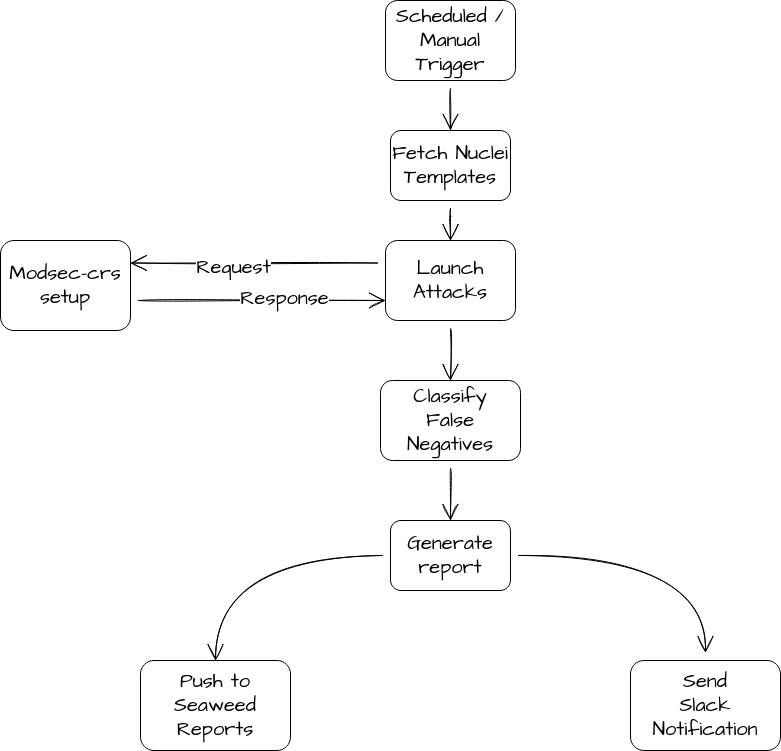

The diagram above was exported from draw.io. Its source (the exported page's mxGraphModel, read from the mxfile embedded in the PNG):
<mxGraphModel dx="1350" dy="793" grid="1" gridSize="10" guides="1" tooltips="1" connect="1" arrows="1" fold="1" page="1" pageScale="1" pageWidth="1400" pageHeight="850" background="#ffffff" math="0" shadow="0">
  <root>
    <mxCell id="0" />
    <mxCell id="1" parent="0" />
    <mxCell id="kU_-jJJrgT5O89croiA8-23" style="edgeStyle=orthogonalEdgeStyle;curved=1;rounded=0;sketch=1;hachureGap=4;orthogonalLoop=1;jettySize=auto;html=1;entryX=0.5;entryY=0;entryDx=0;entryDy=0;fontFamily=Architects Daughter;fontSource=https%3A%2F%2Ffonts.googleapis.com%2Fcss%3Ffamily%3DArchitects%2BDaughter;fontSize=16;endArrow=open;startSize=14;endSize=14;sourcePerimeterSpacing=8;targetPerimeterSpacing=8;" edge="1" parent="1" source="kU_-jJJrgT5O89croiA8-3" target="kU_-jJJrgT5O89croiA8-4">
      <mxGeometry relative="1" as="geometry" />
    </mxCell>
    <mxCell id="kU_-jJJrgT5O89croiA8-3" value="Scheduled / Manual Trigger" style="rounded=1;whiteSpace=wrap;html=1;sketch=0;hachureGap=4;fontFamily=Architects Daughter;fontSource=https%3A%2F%2Ffonts.googleapis.com%2Fcss%3Ffamily%3DArchitects%2BDaughter;fontSize=20;" vertex="1" parent="1">
      <mxGeometry x="645" y="20" width="130" height="80" as="geometry" />
    </mxCell>
    <mxCell id="kU_-jJJrgT5O89croiA8-24" style="edgeStyle=orthogonalEdgeStyle;curved=1;rounded=0;sketch=1;hachureGap=4;orthogonalLoop=1;jettySize=auto;html=1;entryX=0.5;entryY=0;entryDx=0;entryDy=0;fontFamily=Architects Daughter;fontSource=https%3A%2F%2Ffonts.googleapis.com%2Fcss%3Ffamily%3DArchitects%2BDaughter;fontSize=16;endArrow=open;startSize=14;endSize=14;sourcePerimeterSpacing=8;targetPerimeterSpacing=8;" edge="1" parent="1" source="kU_-jJJrgT5O89croiA8-4" target="kU_-jJJrgT5O89croiA8-7">
      <mxGeometry relative="1" as="geometry" />
    </mxCell>
    <mxCell id="kU_-jJJrgT5O89croiA8-4" value="Fetch Nuclei Templates" style="rounded=1;whiteSpace=wrap;html=1;sketch=0;hachureGap=4;fontFamily=Architects Daughter;fontSource=https%3A%2F%2Ffonts.googleapis.com%2Fcss%3Ffamily%3DArchitects%2BDaughter;fontSize=20;" vertex="1" parent="1">
      <mxGeometry x="650" y="150" width="120" height="70" as="geometry" />
    </mxCell>
    <mxCell id="kU_-jJJrgT5O89croiA8-10" style="edgeStyle=orthogonalEdgeStyle;curved=1;rounded=0;sketch=1;hachureGap=4;orthogonalLoop=1;jettySize=auto;html=1;entryX=0;entryY=0.75;entryDx=0;entryDy=0;fontFamily=Architects Daughter;fontSource=https%3A%2F%2Ffonts.googleapis.com%2Fcss%3Ffamily%3DArchitects%2BDaughter;fontSize=16;endArrow=open;startSize=14;endSize=14;sourcePerimeterSpacing=8;targetPerimeterSpacing=8;" edge="1" parent="1" source="kU_-jJJrgT5O89croiA8-5" target="kU_-jJJrgT5O89croiA8-7">
      <mxGeometry relative="1" as="geometry">
        <Array as="points">
          <mxPoint x="450" y="320" />
          <mxPoint x="450" y="320" />
        </Array>
      </mxGeometry>
    </mxCell>
    <mxCell id="kU_-jJJrgT5O89croiA8-12" value="Response" style="edgeLabel;html=1;align=center;verticalAlign=middle;resizable=0;points=[];fontSize=20;fontFamily=Architects Daughter;" vertex="1" connectable="0" parent="kU_-jJJrgT5O89croiA8-10">
      <mxGeometry x="0.1715" y="4" relative="1" as="geometry">
        <mxPoint y="1" as="offset" />
      </mxGeometry>
    </mxCell>
    <mxCell id="kU_-jJJrgT5O89croiA8-5" value="&lt;div&gt;Modsec-crs &lt;br&gt;&lt;/div&gt;&lt;div&gt;setup&lt;br&gt;&lt;/div&gt;" style="rounded=1;whiteSpace=wrap;html=1;sketch=0;hachureGap=4;fontFamily=Architects Daughter;fontSource=https%3A%2F%2Ffonts.googleapis.com%2Fcss%3Ffamily%3DArchitects%2BDaughter;fontSize=20;" vertex="1" parent="1">
      <mxGeometry x="260" y="260" width="130" height="90" as="geometry" />
    </mxCell>
    <mxCell id="kU_-jJJrgT5O89croiA8-21" style="edgeStyle=orthogonalEdgeStyle;curved=1;rounded=0;sketch=1;hachureGap=4;orthogonalLoop=1;jettySize=auto;html=1;entryX=0.5;entryY=0;entryDx=0;entryDy=0;fontFamily=Architects Daughter;fontSource=https%3A%2F%2Ffonts.googleapis.com%2Fcss%3Ffamily%3DArchitects%2BDaughter;fontSize=16;endArrow=open;startSize=14;endSize=14;sourcePerimeterSpacing=8;targetPerimeterSpacing=8;" edge="1" parent="1" source="kU_-jJJrgT5O89croiA8-6" target="kU_-jJJrgT5O89croiA8-8">
      <mxGeometry relative="1" as="geometry" />
    </mxCell>
    <mxCell id="kU_-jJJrgT5O89croiA8-6" value="&lt;div&gt;Classify &lt;br&gt;&lt;/div&gt;&lt;div&gt;False &lt;br&gt;&lt;/div&gt;&lt;div&gt;Negatives&lt;br&gt;&lt;/div&gt;" style="rounded=1;whiteSpace=wrap;html=1;sketch=0;hachureGap=4;fontFamily=Architects Daughter;fontSource=https%3A%2F%2Ffonts.googleapis.com%2Fcss%3Ffamily%3DArchitects%2BDaughter;fontSize=20;" vertex="1" parent="1">
      <mxGeometry x="640" y="400" width="140" height="80" as="geometry" />
    </mxCell>
    <mxCell id="kU_-jJJrgT5O89croiA8-25" style="edgeStyle=orthogonalEdgeStyle;curved=1;rounded=0;sketch=1;hachureGap=4;orthogonalLoop=1;jettySize=auto;html=1;entryX=0.5;entryY=0;entryDx=0;entryDy=0;fontFamily=Architects Daughter;fontSource=https%3A%2F%2Ffonts.googleapis.com%2Fcss%3Ffamily%3DArchitects%2BDaughter;fontSize=16;endArrow=open;startSize=14;endSize=14;sourcePerimeterSpacing=8;targetPerimeterSpacing=8;" edge="1" parent="1" source="kU_-jJJrgT5O89croiA8-7" target="kU_-jJJrgT5O89croiA8-6">
      <mxGeometry relative="1" as="geometry" />
    </mxCell>
    <mxCell id="kU_-jJJrgT5O89croiA8-26" style="edgeStyle=orthogonalEdgeStyle;curved=1;rounded=0;sketch=1;hachureGap=4;orthogonalLoop=1;jettySize=auto;html=1;entryX=1;entryY=0.25;entryDx=0;entryDy=0;fontFamily=Architects Daughter;fontSource=https%3A%2F%2Ffonts.googleapis.com%2Fcss%3Ffamily%3DArchitects%2BDaughter;fontSize=16;endArrow=open;startSize=14;endSize=14;sourcePerimeterSpacing=8;targetPerimeterSpacing=8;" edge="1" parent="1" source="kU_-jJJrgT5O89croiA8-7" target="kU_-jJJrgT5O89croiA8-5">
      <mxGeometry relative="1" as="geometry">
        <Array as="points">
          <mxPoint x="523" y="283" />
        </Array>
      </mxGeometry>
    </mxCell>
    <mxCell id="kU_-jJJrgT5O89croiA8-27" value="Request" style="edgeLabel;html=1;align=center;verticalAlign=middle;resizable=0;points=[];fontSize=20;fontFamily=Architects Daughter;" vertex="1" connectable="0" parent="kU_-jJJrgT5O89croiA8-26">
      <mxGeometry x="0.1834" y="4" relative="1" as="geometry">
        <mxPoint x="1" as="offset" />
      </mxGeometry>
    </mxCell>
    <mxCell id="kU_-jJJrgT5O89croiA8-7" value="&lt;div&gt;Launch &lt;br&gt;&lt;/div&gt;&lt;div&gt;Attacks&lt;br&gt;&lt;/div&gt;" style="rounded=1;whiteSpace=wrap;html=1;sketch=0;hachureGap=4;fontFamily=Architects Daughter;fontSource=https%3A%2F%2Ffonts.googleapis.com%2Fcss%3Ffamily%3DArchitects%2BDaughter;fontSize=20;" vertex="1" parent="1">
      <mxGeometry x="645" y="260" width="130" height="80" as="geometry" />
    </mxCell>
    <mxCell id="kU_-jJJrgT5O89croiA8-19" style="edgeStyle=orthogonalEdgeStyle;curved=1;rounded=0;sketch=1;hachureGap=4;orthogonalLoop=1;jettySize=auto;html=1;entryX=0.5;entryY=0;entryDx=0;entryDy=0;fontFamily=Architects Daughter;fontSource=https%3A%2F%2Ffonts.googleapis.com%2Fcss%3Ffamily%3DArchitects%2BDaughter;fontSize=16;endArrow=open;startSize=14;endSize=14;sourcePerimeterSpacing=8;targetPerimeterSpacing=8;" edge="1" parent="1" source="kU_-jJJrgT5O89croiA8-8" target="kU_-jJJrgT5O89croiA8-13">
      <mxGeometry relative="1" as="geometry" />
    </mxCell>
    <mxCell id="kU_-jJJrgT5O89croiA8-20" style="edgeStyle=orthogonalEdgeStyle;curved=1;rounded=0;sketch=1;hachureGap=4;orthogonalLoop=1;jettySize=auto;html=1;fontFamily=Architects Daughter;fontSource=https%3A%2F%2Ffonts.googleapis.com%2Fcss%3Ffamily%3DArchitects%2BDaughter;fontSize=16;endArrow=open;startSize=14;endSize=14;sourcePerimeterSpacing=8;targetPerimeterSpacing=8;" edge="1" parent="1" source="kU_-jJJrgT5O89croiA8-8" target="kU_-jJJrgT5O89croiA8-14">
      <mxGeometry relative="1" as="geometry" />
    </mxCell>
    <mxCell id="kU_-jJJrgT5O89croiA8-8" value="Generate report" style="rounded=1;whiteSpace=wrap;html=1;sketch=0;hachureGap=4;fontFamily=Architects Daughter;fontSource=https%3A%2F%2Ffonts.googleapis.com%2Fcss%3Ffamily%3DArchitects%2BDaughter;fontSize=20;" vertex="1" parent="1">
      <mxGeometry x="650" y="540" width="120" height="70" as="geometry" />
    </mxCell>
    <mxCell id="kU_-jJJrgT5O89croiA8-13" value="&lt;div&gt;Push to &lt;br&gt;&lt;/div&gt;&lt;div&gt;Seaweed &lt;br&gt;&lt;/div&gt;&lt;div&gt;Reports&lt;br&gt;&lt;/div&gt;" style="rounded=1;whiteSpace=wrap;html=1;sketch=0;hachureGap=4;fontFamily=Architects Daughter;fontSource=https%3A%2F%2Ffonts.googleapis.com%2Fcss%3Ffamily%3DArchitects%2BDaughter;fontSize=20;" vertex="1" parent="1">
      <mxGeometry x="400" y="680" width="150" height="90" as="geometry" />
    </mxCell>
    <mxCell id="kU_-jJJrgT5O89croiA8-14" value="&lt;div&gt;Send &lt;br&gt;&lt;/div&gt;&lt;div&gt;Slack&lt;/div&gt;&lt;div&gt;Notification&lt;br&gt;&lt;/div&gt;" style="rounded=1;whiteSpace=wrap;html=1;sketch=0;hachureGap=4;fontFamily=Architects Daughter;fontSource=https%3A%2F%2Ffonts.googleapis.com%2Fcss%3Ffamily%3DArchitects%2BDaughter;fontSize=20;" vertex="1" parent="1">
      <mxGeometry x="890" y="680" width="150" height="90" as="geometry" />
    </mxCell>
  </root>
</mxGraphModel>